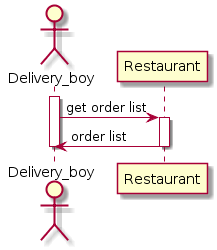

The diagram above was rendered by PlantUML. Its source (embedded in the PNG):
@startuml
actor Delivery_boy

activate Delivery_boy

Delivery_boy->Restaurant : get order list

activate Restaurant

Restaurant->Delivery_boy : order list

deactivate Restaurant
deactivate Delivery_boy
@enduml